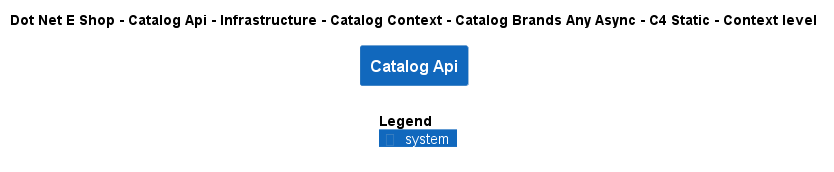

The diagram above was rendered by PlantUML. Its source (embedded in the PNG):
@startuml
!include ..\..\..\..\..\..\..\..\..\.c4s\C4_Context.puml

AddElementTag("c4interflow:lifecycle:new", $bgColor=green, $fontColor=#ffffff, $borderColor=green, $shadowing="False")
AddElementTag("c4interflow:lifecycle:changed", $bgColor=orange, $fontColor=#ffffff, $borderColor=orange, $shadowing="False")
AddElementTag("c4interflow:lifecycle:removed", $bgColor=red, $fontColor=#ffffff, $borderColor=red, $shadowing="False")

AddRelTag("c4interflow:lifecycle:new", $textColor=green, $lineColor=green)
AddRelTag("c4interflow:lifecycle:changed", $textColor=orange, $lineColor=orange)
AddRelTag("c4interflow:lifecycle:removed", $textColor=red, $lineColor=red)

SHOW_PERSON_PORTRAIT()
LAYOUT_TOP_DOWN()

skinparam linetype polyline

title Dot Net E Shop - Catalog Api - Infrastructure - Catalog Context - Catalog Brands Any Async - C4 Static - Context level

System(DotNetEShop.SoftwareSystems.CatalogApi, "Catalog Api", "")



SHOW_LEGEND()
@enduml